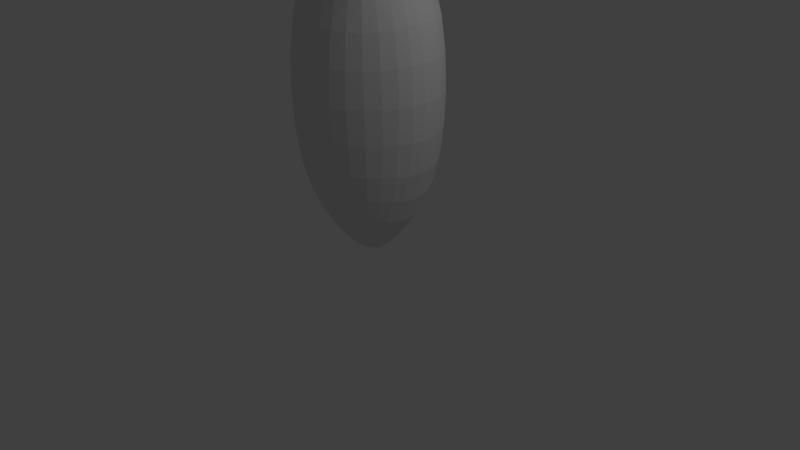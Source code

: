 # Source: gem.blend  (saved by Blender 2.73.0; exported with 4.5.12 LTS)
import bpy
from mathutils import Matrix  # noqa: F401  (used for matrix-valued properties, if any)

bpy.ops.wm.read_factory_settings(use_empty=True)
scene = bpy.context.scene
scene.name = 'Scene'

# ---- collections
col_collection_1 = bpy.data.collections.new('Collection 1'); scene.collection.children.link(col_collection_1)

# ---- materials (node trees are filled in below, after node groups)
mat_material = bpy.data.materials.new('Material')
mat_material.alpha_threshold = 0.0
mat_material.use_transparent_shadow = False
mat_material.roughness = 0.5
mat_material.line_color = (0.0, 0.0, 0.0, 1.0)

# ---- material node trees

# ---- world
world_world = bpy.data.worlds.new('World'); scene.world = world_world
world_world.color = (0.05088, 0.05088, 0.05088)
world_world.use_sun_shadow = False
world_world.sun_shadow_jitter_overblur = 0.0
world_world.cycles.sampling_method = 'MANUAL'
world_world.cycles.sample_map_resolution = 256

# ---- cameras
cam_camera = bpy.data.cameras.new('Camera')
cam_camera.clip_end = 100.0
cam_camera.lens = 35.0
cam_camera.sensor_width = 32.0
cam_camera.sensor_height = 18.0
cam_camera.ortho_scale = 7.314
cam_camera.dof.focus_distance = 0.0
cam_camera.dof.aperture_fstop = 128.0

# ---- lights
light_lamp = bpy.data.lights.new('Lamp', 'POINT')
light_lamp.transmission_factor = 0.0
light_lamp.cutoff_distance = 30.0
light_lamp.energy = 100.0
light_lamp.shadow_buffer_clip_start = 1.001
light_lamp.shadow_soft_size = 0.1
light_lamp.shadow_maximum_resolution = 0.006
light_lamp.use_absolute_resolution = True
light_lamp.cycles.use_multiple_importance_sampling = False

# ---- meshes
me_cube = bpy.data.meshes.new('Cube')
me_cube.from_pydata([(1.0, 0.3333, 1.244), (1.0, -0.3333, 1.244), (-1.0, -0.3333, 1.244), (-1.0, 0.3333, 1.244), (1.0, 0.3333, 3.244), (1.0, -0.3333, 3.244), (-1.0, -0.3333, 3.244), (-1.0, 0.3333, 3.244), (0.3333, 1.0, 1.244), (-0.3333, 1.0, 1.244), (0.3333, -1.0, 1.244), (-0.3333, -1.0, 1.244), (0.3333, 1.0, 3.244), (-0.3333, 1.0, 3.244), (0.3333, -1.0, 3.244), (-0.3333, -1.0, 3.244), (-0.204, 0.204, 4.469), (0.204, 0.204, 4.469), (-0.204, -0.204, 4.469), (0.204, -0.204, 4.469), (0.204, 0.204, 0.01976), (-0.204, 0.204, 0.01976), (0.204, -0.204, 0.01976), (-0.204, -0.204, 0.01976)], [], [(23, 11, 2), (18, 6, 15), (15, 6, 2, 11), (13, 9, 3, 7), (2, 6, 7, 3), (5, 14, 10, 1), (0, 4, 5, 1), (13, 7, 16), (16, 7, 6, 18), (9, 21, 3), (21, 23, 2, 3), (0, 1, 22, 20), (20, 22, 23, 21), (0, 20, 8), (8, 20, 21, 9), (4, 17, 19, 5), (17, 16, 18, 19), (4, 12, 17), (12, 13, 16, 17), (12, 8, 9, 13), (10, 14, 15, 11), (5, 19, 14), (19, 18, 15, 14), (1, 10, 22), (22, 10, 11, 23), (0, 8, 12, 4)])
me_cube.materials.append(mat_material)
me_cube.use_remesh_preserve_volume = False
me_cube.use_remesh_preserve_attributes = False
me_cube.use_mirror_vertex_groups = False
me_cube.update()

# ---- objects
ob_cube = bpy.data.objects.new('Cube', me_cube)
ob_lamp = bpy.data.objects.new('Lamp', light_lamp)
ob_camera = bpy.data.objects.new('Camera', cam_camera)

# ---- transforms, parenting, visibility, modifiers, constraints
ob_cube.location = (0.0, 0.0, 0.0)
ob_cube.lock_rotations_4d = False
ob_cube.empty_display_type = 'ARROWS'
ob_cube.lineart.crease_threshold = 0.0
_m = ob_cube.modifiers.new('Subsurf', 'SUBSURF')
_m.uv_smooth = 'PRESERVE_CORNERS'
_m.quality = 2
_m.show_only_control_edges = False
ob_lamp.location = (4.076, 1.005, 5.904)
ob_lamp.rotation_euler = (0.6503, 0.05522, 1.866)
ob_lamp.lock_rotations_4d = False
ob_lamp.empty_display_type = 'ARROWS'
ob_lamp.color = (0.0, 0.0, 0.0, 0.0)
ob_lamp.lineart.crease_threshold = 0.0
ob_camera.location = (7.481, -6.508, 5.344)
ob_camera.rotation_euler = (1.109, 0.01082, 0.8149)
ob_camera.lock_rotations_4d = False
ob_camera.empty_display_type = 'ARROWS'
ob_camera.color = (0.0, 0.0, 0.0, 0.0)
ob_camera.display_type = 'WIRE'
ob_camera.lineart.crease_threshold = 0.0

# ---- collection membership
col_collection_1.objects.link(ob_cube)
col_collection_1.objects.link(ob_lamp)
col_collection_1.objects.link(ob_camera)

# ---- scene / render settings (as saved in the file)
scene.camera = ob_camera
scene.frame_start = 1; scene.frame_end = 250; scene.frame_set(1)
scene.render.engine = 'BLENDER_EEVEE_NEXT'
scene.render.resolution_percentage = 50
scene.render.dither_intensity = 0.0
scene.cycles.use_denoising = False
scene.cycles.samples = 10
scene.cycles.sampling_pattern = 'TABULATED_SOBOL'
scene.cycles.light_sampling_threshold = 0.0
scene.cycles.use_adaptive_sampling = False
scene.cycles.use_light_tree = False
scene.cycles.blur_glossy = 0.0
scene.cycles.pixel_filter_type = 'GAUSSIAN'
scene.cycles.sample_clamp_indirect = 0.0
scene.view_settings.view_transform = 'Standard'
bpy.context.view_layer.update()
